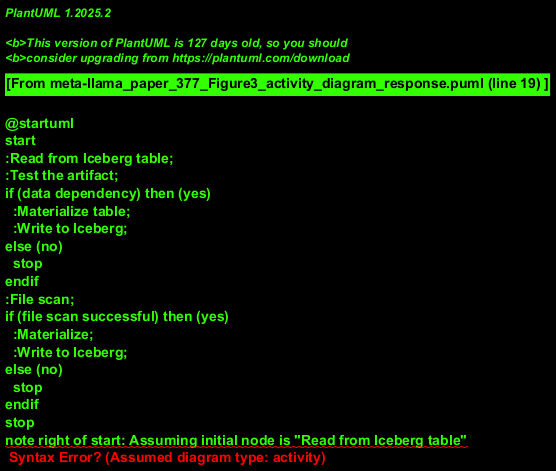

The diagram above was rendered by PlantUML. Its source (embedded in the PNG):
@startuml
start
:Read from Iceberg table;
:Test the artifact;
if (data dependency) then (yes)
  :Materialize table;
  :Write to Iceberg;
else (no)
  stop
endif
:File scan;
if (file scan successful) then (yes)
  :Materialize;
  :Write to Iceberg;
else (no)
  stop
endif
stop
note right of start: Assuming initial node is "Read from Iceberg table"
@enduml